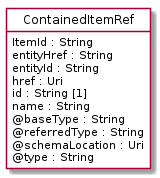

The diagram above was rendered by PlantUML. Its source (embedded in the PNG):
@startuml
hide circle
hide methods
hide stereotype
show <<Enumeration>> stereotype
skinparam class {
   BackgroundColor<<Enumeration>> #E6F5F7
   BackgroundColor<<Ref>> #FFFFE0
   BackgroundColor<<Pivot>> #FFFFFFF
   BackgroundColor<<SimpleType>> #E2F0DA
   BackgroundColor #FCF2E3
}

class ContainedItemRef <<Pivot>> {
    ItemId : String
    entityHref : String
    entityId : String
    href : Uri
    id : String [1]
    name : String
    @baseType : String
    @referredType : String
    @schemaLocation : Uri
    @type : String
}


@enduml